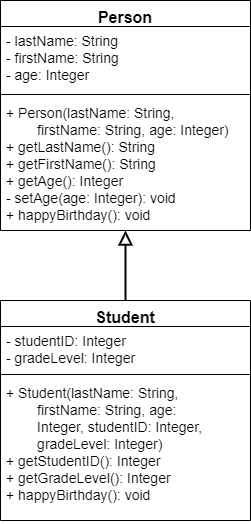

The diagram above was exported from draw.io. Its source (the exported page's mxGraphModel, read from the mxfile embedded in the PNG):
<mxGraphModel dx="1422" dy="794" grid="1" gridSize="10" guides="1" tooltips="1" connect="1" arrows="1" fold="1" page="1" pageScale="1" pageWidth="850" pageHeight="1100" math="0" shadow="0">
  <root>
    <mxCell id="0" />
    <mxCell id="1" parent="0" />
    <mxCell id="2" value="Person" style="swimlane;fontStyle=1;align=center;verticalAlign=top;childLayout=stackLayout;horizontal=1;startSize=26;horizontalStack=0;resizeParent=1;resizeParentMax=0;resizeLast=0;collapsible=1;marginBottom=0;strokeWidth=1;fontSize=16;" vertex="1" parent="1">
      <mxGeometry x="130" y="120" width="250" height="230" as="geometry" />
    </mxCell>
    <mxCell id="3" value="- lastName: String&#10;- firstName: String&#10;- age: Integer" style="text;strokeColor=none;fillColor=none;align=left;verticalAlign=top;spacingLeft=4;spacingRight=4;overflow=hidden;rotatable=0;points=[[0,0.5],[1,0.5]];portConstraint=eastwest;fontSize=14;" vertex="1" parent="2">
      <mxGeometry y="26" width="250" height="64" as="geometry" />
    </mxCell>
    <mxCell id="4" value="" style="line;strokeWidth=1;fillColor=none;align=left;verticalAlign=middle;spacingTop=-1;spacingLeft=3;spacingRight=3;rotatable=0;labelPosition=right;points=[];portConstraint=eastwest;fontSize=14;" vertex="1" parent="2">
      <mxGeometry y="90" width="250" height="8" as="geometry" />
    </mxCell>
    <mxCell id="5" value="+ Person(lastName: String, &#10;        firstName: String, age: Integer)&#10;+ getLastName(): String&#10;+ getFirstName(): String&#10;+ getAge(): Integer&#10;- setAge(age: Integer): void&#10;+ happyBirthday(): void" style="text;strokeColor=none;fillColor=none;align=left;verticalAlign=top;spacingLeft=4;spacingRight=4;overflow=hidden;rotatable=0;points=[[0,0.5],[1,0.5]];portConstraint=eastwest;fontSize=14;" vertex="1" parent="2">
      <mxGeometry y="98" width="250" height="132" as="geometry" />
    </mxCell>
    <mxCell id="6" style="edgeStyle=orthogonalEdgeStyle;rounded=0;orthogonalLoop=1;jettySize=auto;html=1;exitX=0.5;exitY=0;exitDx=0;exitDy=0;strokeWidth=2;endArrow=block;endFill=0;endSize=10;" edge="1" source="7" target="2" parent="1">
      <mxGeometry relative="1" as="geometry" />
    </mxCell>
    <mxCell id="7" value="Student" style="swimlane;fontStyle=1;align=center;verticalAlign=top;childLayout=stackLayout;horizontal=1;startSize=26;horizontalStack=0;resizeParent=1;resizeParentMax=0;resizeLast=0;collapsible=1;marginBottom=0;strokeWidth=1;fontSize=16;" vertex="1" parent="1">
      <mxGeometry x="130" y="420" width="250" height="220" as="geometry" />
    </mxCell>
    <mxCell id="8" value="- studentID: Integer&#10;- gradeLevel: Integer" style="text;strokeColor=none;fillColor=none;align=left;verticalAlign=top;spacingLeft=4;spacingRight=4;overflow=hidden;rotatable=0;points=[[0,0.5],[1,0.5]];portConstraint=eastwest;fontSize=14;" vertex="1" parent="7">
      <mxGeometry y="26" width="250" height="44" as="geometry" />
    </mxCell>
    <mxCell id="9" value="" style="line;strokeWidth=1;fillColor=none;align=left;verticalAlign=middle;spacingTop=-1;spacingLeft=3;spacingRight=3;rotatable=0;labelPosition=right;points=[];portConstraint=eastwest;fontSize=14;" vertex="1" parent="7">
      <mxGeometry y="70" width="250" height="8" as="geometry" />
    </mxCell>
    <mxCell id="10" value="+ Student(lastName: String, &#10;        firstName: String, age: &#10;        Integer, studentID: Integer, &#10;        gradeLevel: Integer)&#10;+ getStudentID(): Integer&#10;+ getGradeLevel(): Integer&#10;+ happyBirthday(): void" style="text;strokeColor=none;fillColor=none;align=left;verticalAlign=top;spacingLeft=4;spacingRight=4;overflow=hidden;rotatable=0;points=[[0,0.5],[1,0.5]];portConstraint=eastwest;fontSize=14;" vertex="1" parent="7">
      <mxGeometry y="78" width="250" height="142" as="geometry" />
    </mxCell>
  </root>
</mxGraphModel>